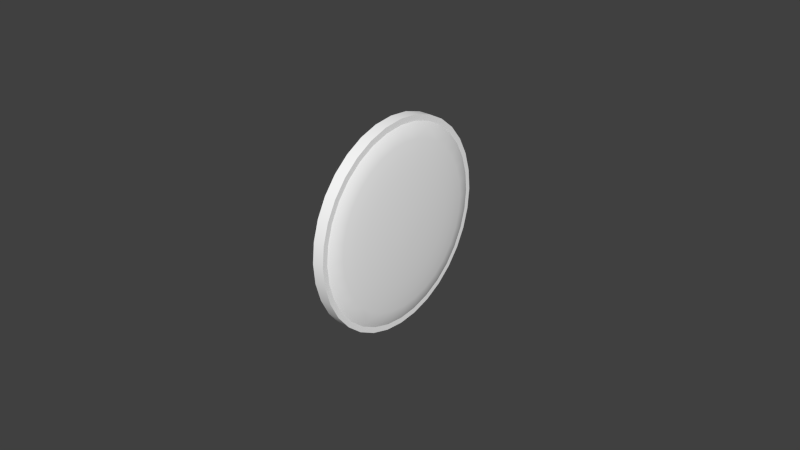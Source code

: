# Source: gmeter.blend  (saved by Blender 2.63.0; exported with 4.5.12 LTS)
import bpy
from mathutils import Matrix  # noqa: F401  (used for matrix-valued properties, if any)

bpy.ops.wm.read_factory_settings(use_empty=True)
scene = bpy.context.scene
scene.name = 'Scene'

# ---- collections
col_collection_1 = bpy.data.collections.new('Collection 1'); scene.collection.children.link(col_collection_1)
col_collection_2 = bpy.data.collections.new('Collection 2'); scene.collection.children.link(col_collection_2)

# ---- materials (node trees are filled in below, after node groups)
mat_defaultwhite = bpy.data.materials.new('DefaultWhite')
mat_defaultwhite.alpha_threshold = 0.0
mat_defaultwhite.use_transparent_shadow = False
mat_defaultwhite.diffuse_color = (1.0, 1.0, 1.0, 1.0)
mat_defaultwhite.specular_color = (0.5, 0.5, 0.5)
mat_defaultwhite.roughness = 0.5
mat_defaultwhite.line_color = (0.0, 0.0, 0.0, 1.0)
mat_transparent = bpy.data.materials.new('transparent')
mat_transparent.alpha_threshold = 0.0
mat_transparent.use_transparent_shadow = False
mat_transparent.diffuse_color = (1.0, 1.0, 1.0, 1.0)
mat_transparent.roughness = 0.5
mat_transparent.line_color = (0.0, 0.0, 0.0, 0.15)

# ---- node groups
ng_auto_smooth = bpy.data.node_groups.new('Auto Smooth', 'GeometryNodeTree')
_s = ng_auto_smooth.interface.new_socket(name='Geometry', in_out='OUTPUT', socket_type='NodeSocketGeometry')
_s = ng_auto_smooth.interface.new_socket(name='Geometry', in_out='INPUT', socket_type='NodeSocketGeometry')
_s = ng_auto_smooth.interface.new_socket(name='Angle', in_out='INPUT', socket_type='NodeSocketFloat')
_s.subtype = 'ANGLE'
_s.min_value = 0.0
_s.max_value = 3.142
ng_auto_smooth.is_modifier = True
_N = ng_auto_smooth.nodes; _L = ng_auto_smooth.links
n0 = _N.new('NodeGroupOutput'); n0.name = 'Group Output'; n0.location = (480, -100)
n1 = _N.new('NodeGroupInput'); n1.name = 'Group Input'; n1.location = (-420, -300)
n2 = _N.new('NodeGroupInput'); n2.name = 'Group Input.001'; n2.location = (-60, -100)
n3 = _N.new('GeometryNodeSetShadeSmooth'); n3.name = 'Set Shade Smooth'; n3.location = (120, -100)
n3.domain = 'EDGE'
n4 = _N.new('GeometryNodeSetShadeSmooth'); n4.name = 'Set Shade Smooth.001'; n4.location = (300, -100)
n5 = _N.new('GeometryNodeInputMeshEdgeAngle'); n5.name = 'Edge Angle'; n5.location = (-420, -220)
n6 = _N.new('GeometryNodeInputEdgeSmooth'); n6.name = 'Is Edge Smooth'; n6.location = (-60, -160)
n7 = _N.new('GeometryNodeInputShadeSmooth'); n7.name = 'Is Face Smooth'; n7.location = (-240, -340)
n8 = _N.new('FunctionNodeBooleanMath'); n8.name = 'Boolean Math'; n8.location = (-60, -220)
n9 = _N.new('FunctionNodeCompare'); n9.name = 'Compare'; n9.location = (-240, -180)
n9.operation = 'LESS_EQUAL'
_L.new(n5.outputs[0], n9.inputs[0])
_L.new(n4.outputs[0], n0.inputs[0])
_L.new(n1.outputs[1], n9.inputs[1])
_L.new(n9.outputs[0], n8.inputs[0])
_L.new(n7.outputs[0], n8.inputs[1])
_L.new(n2.outputs[0], n3.inputs[0])
_L.new(n6.outputs[0], n3.inputs[1])
_L.new(n3.outputs[0], n4.inputs[0])
_L.new(n8.outputs[0], n3.inputs[2])
n0.is_active_output = True

# ---- material node trees

# ---- world
world_world = bpy.data.worlds.new('World'); scene.world = world_world
world_world.color = (0.05088, 0.05088, 0.05088)
world_world.use_sun_shadow = False
world_world.sun_shadow_jitter_overblur = 0.0
world_world.cycles.sampling_method = 'MANUAL'
world_world.cycles.sample_map_resolution = 256

# ---- meshes
me_needle_mesh = bpy.data.meshes.new('needle.mesh')
me_needle_mesh.from_pydata([(0.000797, -0.00166, -0.006944), (0.000797, -0.001249, -0.00584), (0.000797, -0.000208, -0.005252), (0.000797, 0.000977, -0.005457), (0.000797, 0.00175, -0.006357), (0.000797, 0.00175, -0.007532), (0.000797, 0.000977, -0.008432), (0.000797, -0.000208, -0.008637), (0.000797, -0.001249, -0.008049), (0.000797, 9.8e-05, -0.006944), (0.000797, 0.001087, -0.006175), (0.000797, -0.000997, -0.006175), (0.000797, -0.000997, -0.000993), (0.000797, 0.001087, -0.000993), (0.000952, -0.001986, -0.00039), (0.000952, -0.00175, 0.000539), (0.000952, -0.001096, 0.001255), (0.000952, -0.000174, 0.001594), (0.000952, 0.000805, 0.001479), (0.000952, 0.001617, 0.000936), (0.000952, 0.002075, 8.8e-05), (0.000952, 0.002075, -0.000868), (0.000952, 0.001617, -0.001715), (0.000952, 0.000805, -0.002259), (0.000952, -0.000174, -0.002374), (0.000952, -0.001096, -0.002035), (0.000952, -0.00175, -0.001319), (0.000952, 7.5e-05, -0.00039), (0.000797, -0.001069, 0.02451), (0.000797, 7.4e-05, 0.02796), (0.000797, 0.001217, 0.02451), (0.000797, 0.001217, 0.009559), (0.000797, 0.001217, -0.000957), (0.000797, -0.001069, -0.000957), (0.000797, -0.001069, 0.009559), (0.0001184, -0.00166, -0.006944), (0.0001184, -0.001249, -0.00584), (0.0001184, -0.000208, -0.005252), (0.0001184, 0.000977, -0.005457), (0.0001184, 0.00175, -0.006357), (0.0001184, 0.00175, -0.007532), (0.0001184, 0.000977, -0.008432), (0.0001184, -0.000208, -0.008637), (0.0001184, -0.001249, -0.008049), (0.0001184, 0.001087, -0.006175), (0.0001184, -0.000997, -0.006175), (0.0001184, -0.000997, -0.000993), (0.0001184, 0.001087, -0.000993), (0.0002734, -0.001986, -0.00039), (0.0002734, -0.00175, 0.000539), (0.0002734, -0.001096, 0.001255), (0.0002734, -0.000174, 0.001594), (0.0002734, 0.000805, 0.001479), (0.0002734, 0.001617, 0.000936), (0.0002734, 0.002075, 8.8e-05), (0.0002734, 0.002075, -0.000868), (0.0002734, 0.001617, -0.001715), (0.0002734, 0.000805, -0.002259), (0.0002734, -0.000174, -0.002374), (0.0002734, -0.001096, -0.002035), (0.0002734, -0.00175, -0.001319), (0.0001184, -0.001069, 0.02451), (0.0001184, 7.4e-05, 0.02796), (0.0001184, 0.001217, 0.02451), (0.0001184, 0.001217, 0.009559), (0.0001184, 0.001217, -0.000957), (0.0001184, -0.001069, -0.000957), (0.0001184, -0.001069, 0.009559)], [], [(9, 8, 7), (13, 12, 11, 10), (27, 18, 17), (28, 30, 29), (1, 0, 8, 9), (1, 9, 3, 2), (3, 9, 5, 4), (5, 9, 7, 6), (15, 14, 26, 27), (15, 27, 17, 16), (18, 27, 20, 19), (20, 27, 22, 21), (22, 27, 24, 23), (24, 27, 26, 25), (32, 31, 34, 33), (31, 30, 28, 34), (17, 51, 50, 16), (31, 64, 63, 30), (33, 66, 65, 32), (20, 54, 53, 19), (8, 43, 42, 7), (0, 35, 43, 8), (2, 37, 36, 1), (5, 40, 39, 4), (25, 59, 58, 24), (24, 58, 57, 23), (3, 38, 37, 2), (21, 55, 54, 20), (32, 65, 64, 31), (34, 67, 66, 33), (14, 48, 60, 26), (10, 44, 47, 13), (29, 62, 61, 28), (7, 42, 41, 6), (26, 60, 59, 25), (4, 39, 38, 3), (11, 45, 44, 10), (30, 63, 62, 29), (18, 52, 51, 17), (6, 41, 40, 5), (22, 56, 55, 21), (23, 57, 56, 22), (15, 49, 48, 14), (19, 53, 52, 18), (28, 61, 67, 34), (13, 47, 46, 12), (1, 36, 35, 0), (16, 50, 49, 15), (12, 46, 45, 11)])
me_needle_mesh.polygons.foreach_set('use_smooth', [True] * 49)
_uv = me_needle_mesh.uv_layers.new(name='UVMap')
_uv.uv.foreach_set('vector', [0.4643, 0.5614, 0.4497, 0.5494, 0.461, 0.543, 0.4751, 0.6261, 0.4524, 0.6261, 0.4524, 0.5698, 0.4751, 0.5698, 0.4641, 0.6327, 0.472, 0.653, 0.4614, 0.6543, 0.5119, 0.7468, 0.5119, 0.7516, 0.5047, 0.7492, 0.4497, 0.5734, 0.4452, 0.5614, 0.4497, 0.5494, 0.4643, 0.5614, 0.4497, 0.5734, 0.4643, 0.5614, 0.4739, 0.5776, 0.461, 0.5798, 0.4739, 0.5776, 0.4643, 0.5614, 0.4823, 0.555, 0.4823, 0.5678, 0.4823, 0.555, 0.4643, 0.5614, 0.461, 0.543, 0.4739, 0.5452, 0.4442, 0.6428, 0.4416, 0.6327, 0.4442, 0.6226, 0.4641, 0.6327, 0.4442, 0.6428, 0.4641, 0.6327, 0.4614, 0.6543, 0.4513, 0.6506, 0.472, 0.653, 0.4641, 0.6327, 0.4858, 0.6379, 0.4809, 0.6471, 0.4858, 0.6379, 0.4641, 0.6327, 0.4809, 0.6183, 0.4858, 0.6275, 0.4809, 0.6183, 0.4641, 0.6327, 0.4614, 0.6111, 0.472, 0.6124, 0.4614, 0.6111, 0.4641, 0.6327, 0.4442, 0.6226, 0.4513, 0.6148, 0.5653, 0.7516, 0.5433, 0.7516, 0.5433, 0.7468, 0.5653, 0.7468, 0.5433, 0.7516, 0.5119, 0.7516, 0.5119, 0.7468, 0.5433, 0.7468, 0.4614, 0.6543, 0.4614, 0.6543, 0.4513, 0.6506, 0.4513, 0.6506, 0.5433, 0.7516, 0.5433, 0.7516, 0.5119, 0.7516, 0.5119, 0.7516, 0.5653, 0.7468, 0.5653, 0.7468, 0.5653, 0.7516, 0.5653, 0.7516, 0.4858, 0.6379, 0.4858, 0.6379, 0.4809, 0.6471, 0.4809, 0.6471, 0.4497, 0.5494, 0.4497, 0.5494, 0.461, 0.543, 0.461, 0.543, 0.4452, 0.5614, 0.4452, 0.5614, 0.4497, 0.5494, 0.4497, 0.5494, 0.461, 0.5798, 0.461, 0.5798, 0.4497, 0.5734, 0.4497, 0.5734, 0.4823, 0.555, 0.4823, 0.555, 0.4823, 0.5678, 0.4823, 0.5678, 0.4513, 0.6148, 0.4513, 0.6148, 0.4614, 0.6111, 0.4614, 0.6111, 0.4614, 0.6111, 0.4614, 0.6111, 0.472, 0.6124, 0.472, 0.6124, 0.4739, 0.5776, 0.4739, 0.5776, 0.461, 0.5798, 0.461, 0.5798, 0.4858, 0.6275, 0.4858, 0.6275, 0.4858, 0.6379, 0.4858, 0.6379, 0.5653, 0.7516, 0.5653, 0.7516, 0.5433, 0.7516, 0.5433, 0.7516, 0.5433, 0.7468, 0.5433, 0.7468, 0.5653, 0.7468, 0.5653, 0.7468, 0.4416, 0.6327, 0.4416, 0.6327, 0.4442, 0.6226, 0.4442, 0.6226, 0.4751, 0.5698, 0.4751, 0.5698, 0.4751, 0.6261, 0.4751, 0.6261, 0.5047, 0.7492, 0.5047, 0.7492, 0.5119, 0.7468, 0.5119, 0.7468, 0.461, 0.543, 0.461, 0.543, 0.4739, 0.5452, 0.4739, 0.5452, 0.4442, 0.6226, 0.4442, 0.6226, 0.4513, 0.6148, 0.4513, 0.6148, 0.4823, 0.5678, 0.4823, 0.5678, 0.4739, 0.5776, 0.4739, 0.5776, 0.4524, 0.5698, 0.4524, 0.5698, 0.4751, 0.5698, 0.4751, 0.5698, 0.5119, 0.7516, 0.5119, 0.7516, 0.5047, 0.7492, 0.5047, 0.7492, 0.472, 0.653, 0.472, 0.653, 0.4614, 0.6543, 0.4614, 0.6543, 0.4739, 0.5452, 0.4739, 0.5452, 0.4823, 0.555, 0.4823, 0.555, 0.4809, 0.6183, 0.4809, 0.6183, 0.4858, 0.6275, 0.4858, 0.6275, 0.472, 0.6124, 0.472, 0.6124, 0.4809, 0.6183, 0.4809, 0.6183, 0.4442, 0.6428, 0.4442, 0.6428, 0.4416, 0.6327, 0.4416, 0.6327, 0.4809, 0.6471, 0.4809, 0.6471, 0.472, 0.653, 0.472, 0.653, 0.5119, 0.7468, 0.5119, 0.7468, 0.5433, 0.7468, 0.5433, 0.7468, 0.4751, 0.6261, 0.4751, 0.6261, 0.4524, 0.6261, 0.4524, 0.6261, 0.4497, 0.5734, 0.4497, 0.5734, 0.4452, 0.5614, 0.4452, 0.5614, 0.4513, 0.6506, 0.4513, 0.6506, 0.4442, 0.6428, 0.4442, 0.6428, 0.4524, 0.6261, 0.4524, 0.6261, 0.4524, 0.5698, 0.4524, 0.5698])
me_needle_mesh.materials.append(mat_defaultwhite)
me_needle_mesh.use_remesh_preserve_volume = False
me_needle_mesh.use_remesh_preserve_attributes = False
me_needle_mesh.use_mirror_vertex_groups = False
me_needle_mesh.update()
me_fond_mesh = bpy.data.meshes.new('fond.mesh')
me_fond_mesh.from_pydata([(0.001837, 0.03327, -8.9e-05), (0.001837, 0.03263, 0.006516), (0.001837, 0.03074, 0.01278), (0.001837, 0.02767, 0.01856), (0.001837, 0.02353, 0.02362), (0.001837, 0.01849, 0.02777), (0.001837, 0.01273, 0.03086), (0.001837, 0.006569, 0.03276), (0.001837, 9e-06, 0.0334), (0.001837, -0.006574, 0.03276), (0.001837, -0.01273, 0.03086), (0.001837, -0.01849, 0.02777), (0.001837, -0.02353, 0.02362), (0.001837, -0.02767, 0.01856), (0.001837, -0.03074, 0.01278), (0.001837, -0.03263, 0.006516), (0.001837, -0.03327, 0.0), (0.001837, -0.03263, -0.006516), (0.001837, -0.03074, -0.01278), (0.001837, -0.02767, -0.01856), (0.001837, -0.02353, -0.02362), (0.001837, -0.01849, -0.02777), (0.001837, -0.01273, -0.03086), (0.001837, -0.006491, -0.03276), (0.001837, 0.006491, -0.03276), (0.001837, 0.01273, -0.03086), (0.001837, 0.01849, -0.02777), (0.001837, 0.02353, -0.02362), (0.001837, 0.02767, -0.01856), (0.001837, 0.03074, -0.01278), (0.001837, 0.03263, -0.006516), (0.001837, 0.03044, -8.6e-05), (0.001837, 0.02985, 0.005911), (0.001837, 0.02985, -0.006083), (0.001837, 0.02812, 0.01168), (0.001837, 0.02532, 0.01699), (0.001837, 0.02154, 0.02165), (0.001837, 0.01693, 0.02547), (0.001837, 0.01167, 0.02831), (0.001837, 0.00597, 0.03006), (0.001837, 4e-05, 0.03065), (0.001837, -0.005891, 0.03006), (0.001837, -0.01159, 0.02831), (0.001837, -0.01685, 0.02547), (0.001837, -0.02151, 0.02165), (0.001837, -0.02524, 0.01699), (0.001837, -0.02805, 0.01168), (0.001837, -0.02978, 0.005911), (0.001837, -0.03036, -8.6e-05), (0.001837, -0.02978, -0.006101), (0.001837, -0.02805, -0.01185), (0.001837, -0.02524, -0.01716), (0.001837, -0.02146, -0.02182), (0.001837, -0.01685, -0.02565), (0.001837, -0.01159, -0.02849), (0.001837, -0.005891, -0.03023), (0.001837, 4e-05, -0.03083), (0.001837, 0.00597, -0.03023), (0.001837, 0.01167, -0.02849), (0.001837, 0.01693, -0.02565), (0.001837, 0.02154, -0.02174), (0.001837, 0.02532, -0.01711), (0.001837, 0.02812, -0.01183), (-0.001864, 0.03263, 0.006516), (-0.001864, 0.03074, 0.01278), (-0.001864, 0.02767, 0.01856), (-0.001864, 0.02353, 0.02362), (-0.001864, 0.01849, 0.02777), (-0.001864, 0.01273, 0.03086), (-0.001864, 0.006569, 0.03276), (-0.001864, 9e-06, 0.0334), (-0.001864, -0.006574, 0.03276), (-0.001864, -0.01273, 0.03086), (-0.001864, -0.01849, 0.02777), (-0.001864, -0.02353, 0.02362), (-0.001864, -0.02767, 0.01856), (-0.001864, -0.03074, 0.01278), (-0.001864, -0.03263, 0.006516), (-0.001864, -0.03327, 0.0), (-0.001864, -0.03263, -0.006516), (-0.001864, -0.03074, -0.01278), (-0.001864, -0.02767, -0.01856), (-0.001864, -0.02353, -0.02362), (-0.001864, -0.01849, -0.02777), (-0.001864, -0.01273, -0.03086), (-0.001864, -0.006491, -0.03276), (-0.001864, 0.0, -0.0334), (-0.001864, 0.006491, -0.03276), (-0.001864, 0.01273, -0.03086), (-0.001864, 0.01849, -0.02777), (-0.001864, 0.02353, -0.02362), (-0.001864, 0.02767, -0.01856), (-0.001864, 0.03074, -0.01278), (-0.001864, 0.03263, -0.006516), (-0.001864, 0.03327, -8.9e-05), (0.001842, 0.0, -0.0334), (-0.001924, 0.03044, -8.6e-05), (-0.001924, 0.02985, 0.005911), (-0.001924, 0.02812, 0.01168), (-0.001924, 0.02532, 0.01699), (-0.001924, 0.02154, 0.02165), (-0.001924, 0.01693, 0.02547), (-0.001924, 0.01167, 0.02831), (-0.001924, 0.00597, 0.03006), (-0.001924, 4e-05, 0.03065), (-0.001924, -0.005891, 0.03006), (-0.001924, -0.01159, 0.02831), (-0.001924, -0.01685, 0.02547), (-0.001924, -0.02151, 0.02165), (-0.001924, -0.02524, 0.01699), (-0.001924, -0.02805, 0.01168), (-0.001924, -0.02978, 0.005911), (-0.001924, -0.03036, -8.6e-05), (-0.001924, -0.02978, -0.006101), (-0.001924, -0.02805, -0.01185), (-0.001924, -0.02524, -0.01716), (-0.001924, -0.02146, -0.02182), (-0.001924, -0.01685, -0.02565), (-0.001924, -0.01159, -0.02849), (-0.001924, -0.005891, -0.03023), (-0.001924, 4e-05, -0.03083), (-0.001924, 0.00597, -0.03023), (-0.001924, 0.01167, -0.02849), (-0.001924, 0.01693, -0.02565), (-0.001924, 0.02154, -0.02174), (-0.001924, 0.02532, -0.01711), (-0.001924, 0.02812, -0.01183), (-0.001924, 0.02985, -0.006083)], [], [(31, 0, 1, 32), (32, 1, 2, 34), (34, 2, 3, 35), (35, 3, 4, 36), (36, 4, 5, 37), (37, 5, 6, 38), (38, 6, 7, 39), (39, 7, 8, 40), (40, 8, 9, 41), (41, 9, 10, 42), (42, 10, 11, 43), (43, 11, 12, 44), (44, 12, 13, 45), (45, 13, 14, 46), (46, 14, 15, 47), (47, 15, 16, 48), (48, 16, 17, 49), (49, 17, 18, 50), (50, 18, 19, 51), (51, 19, 20, 52), (52, 20, 21, 53), (53, 21, 22, 54), (54, 22, 23, 55), (57, 24, 25, 58), (58, 25, 26, 59), (59, 26, 27, 60), (60, 27, 28, 61), (61, 28, 29, 62), (62, 29, 30, 33), (0, 31, 33, 30), (31, 32, 97, 96), (32, 34, 98, 97), (34, 35, 99, 98), (35, 36, 100, 99), (36, 37, 101, 100), (37, 38, 102, 101), (38, 39, 103, 102), (39, 40, 104, 103), (40, 41, 105, 104), (41, 42, 106, 105), (42, 43, 107, 106), (43, 44, 108, 107), (44, 45, 109, 108), (45, 46, 110, 109), (46, 47, 111, 110), (47, 48, 112, 111), (48, 49, 113, 112), (49, 50, 114, 113), (50, 51, 115, 114), (51, 52, 116, 115), (52, 53, 117, 116), (53, 54, 118, 117), (54, 55, 119, 118), (55, 56, 120, 119), (56, 57, 121, 120), (57, 58, 122, 121), (58, 59, 123, 122), (59, 60, 124, 123), (60, 61, 125, 124), (61, 62, 126, 125), (62, 33, 127, 126), (33, 31, 96, 127), (55, 23, 95, 56), (56, 95, 24, 57), (1, 63, 64, 2), (2, 64, 65, 3), (3, 65, 66, 4), (4, 66, 67, 5), (5, 67, 68, 6), (6, 68, 69, 7), (7, 69, 70, 8), (8, 70, 71, 9), (9, 71, 72, 10), (10, 72, 73, 11), (11, 73, 74, 12), (12, 74, 75, 13), (13, 75, 76, 14), (14, 76, 77, 15), (15, 77, 78, 16), (16, 78, 79, 17), (17, 79, 80, 18), (18, 80, 81, 19), (19, 81, 82, 20), (20, 82, 83, 21), (21, 83, 84, 22), (22, 84, 85, 23), (23, 85, 86, 95), (95, 86, 87, 24), (24, 87, 88, 25), (25, 88, 89, 26), (26, 89, 90, 27), (27, 90, 91, 28), (28, 91, 92, 29), (29, 92, 93, 30), (30, 93, 94, 0), (0, 94, 63, 1)])
me_fond_mesh.polygons.foreach_set('use_smooth', [True] * 96)
_uv = me_fond_mesh.uv_layers.new(name='UVMap')
_uv.uv.foreach_set('vector', [0.4354, 0.7513, 0.4531, 0.7512, 0.4491, 0.7923, 0.4318, 0.7886, 0.4318, 0.7886, 0.4491, 0.7923, 0.4373, 0.8313, 0.421, 0.8244, 0.421, 0.8244, 0.4373, 0.8313, 0.4182, 0.8672, 0.4035, 0.8575, 0.4035, 0.8575, 0.4182, 0.8672, 0.3924, 0.8987, 0.38, 0.8865, 0.38, 0.8865, 0.3924, 0.8987, 0.361, 0.9246, 0.3514, 0.9103, 0.3514, 0.9103, 0.361, 0.9246, 0.3252, 0.9438, 0.3187, 0.928, 0.3187, 0.928, 0.3252, 0.9438, 0.2869, 0.9556, 0.2832, 0.9388, 0.2832, 0.9388, 0.2869, 0.9556, 0.2461, 0.9596, 0.2463, 0.9425, 0.2463, 0.9425, 0.2461, 0.9596, 0.2051, 0.9556, 0.2094, 0.9388, 0.2094, 0.9388, 0.2051, 0.9556, 0.1668, 0.9438, 0.1739, 0.928, 0.1739, 0.928, 0.1668, 0.9438, 0.131, 0.9246, 0.1412, 0.9103, 0.1412, 0.9103, 0.131, 0.9246, 0.09963, 0.8987, 0.1122, 0.8865, 0.1122, 0.8865, 0.09963, 0.8987, 0.07388, 0.8672, 0.089, 0.8575, 0.089, 0.8575, 0.07388, 0.8672, 0.05475, 0.8313, 0.07152, 0.8244, 0.07152, 0.8244, 0.05475, 0.8313, 0.04297, 0.7923, 0.06075, 0.7886, 0.06075, 0.7886, 0.04297, 0.7923, 0.039, 0.7518, 0.05712, 0.7513, 0.05712, 0.7513, 0.039, 0.7518, 0.04297, 0.7112, 0.06075, 0.7138, 0.06075, 0.7138, 0.04297, 0.7112, 0.05475, 0.6723, 0.07152, 0.6781, 0.07152, 0.6781, 0.05475, 0.6723, 0.07388, 0.6363, 0.089, 0.645, 0.089, 0.645, 0.07388, 0.6363, 0.09963, 0.6048, 0.1125, 0.616, 0.1125, 0.616, 0.09963, 0.6048, 0.131, 0.579, 0.1412, 0.5922, 0.1412, 0.5922, 0.131, 0.579, 0.1668, 0.5598, 0.1739, 0.5745, 0.1739, 0.5745, 0.1668, 0.5598, 0.2056, 0.548, 0.2094, 0.5637, 0.2832, 0.5637, 0.2864, 0.548, 0.3252, 0.5598, 0.3187, 0.5745, 0.3187, 0.5745, 0.3252, 0.5598, 0.361, 0.579, 0.3514, 0.5922, 0.3514, 0.5922, 0.361, 0.579, 0.3924, 0.6048, 0.38, 0.6165, 0.38, 0.6165, 0.3924, 0.6048, 0.4182, 0.6363, 0.4035, 0.6453, 0.4035, 0.6453, 0.4182, 0.6363, 0.4373, 0.6723, 0.421, 0.6782, 0.421, 0.6782, 0.4373, 0.6723, 0.4491, 0.7112, 0.4318, 0.7139, 0.4531, 0.7512, 0.4354, 0.7513, 0.4318, 0.7139, 0.4491, 0.7112, 0.4354, 0.7513, 0.4318, 0.7886, 0.4318, 0.7886, 0.4354, 0.7513, 0.4318, 0.7886, 0.421, 0.8244, 0.421, 0.8244, 0.4318, 0.7886, 0.421, 0.8244, 0.4035, 0.8575, 0.4035, 0.8575, 0.421, 0.8244, 0.4035, 0.8575, 0.38, 0.8865, 0.38, 0.8865, 0.4035, 0.8575, 0.38, 0.8865, 0.3514, 0.9103, 0.3514, 0.9103, 0.38, 0.8865, 0.3514, 0.9103, 0.3187, 0.928, 0.3187, 0.928, 0.3514, 0.9103, 0.3187, 0.928, 0.2832, 0.9388, 0.2832, 0.9388, 0.3187, 0.928, 0.2832, 0.9388, 0.2463, 0.9425, 0.2463, 0.9425, 0.2832, 0.9388, 0.2463, 0.9425, 0.2094, 0.9388, 0.2094, 0.9388, 0.2463, 0.9425, 0.2094, 0.9388, 0.1739, 0.928, 0.1739, 0.928, 0.2094, 0.9388, 0.1739, 0.928, 0.1412, 0.9103, 0.1412, 0.9103, 0.1739, 0.928, 0.1412, 0.9103, 0.1122, 0.8865, 0.1122, 0.8865, 0.1412, 0.9103, 0.1122, 0.8865, 0.089, 0.8575, 0.089, 0.8575, 0.1122, 0.8865, 0.089, 0.8575, 0.07152, 0.8244, 0.07152, 0.8244, 0.089, 0.8575, 0.07152, 0.8244, 0.06075, 0.7886, 0.06075, 0.7886, 0.07152, 0.8244, 0.06075, 0.7886, 0.05712, 0.7513, 0.05712, 0.7513, 0.06075, 0.7886, 0.05712, 0.7513, 0.06075, 0.7138, 0.06075, 0.7138, 0.05712, 0.7513, 0.06075, 0.7138, 0.07152, 0.6781, 0.07152, 0.6781, 0.06075, 0.7138, 0.07152, 0.6781, 0.089, 0.645, 0.089, 0.645, 0.07152, 0.6781, 0.089, 0.645, 0.1125, 0.616, 0.1125, 0.616, 0.089, 0.645, 0.1125, 0.616, 0.1412, 0.5922, 0.1412, 0.5922, 0.1125, 0.616, 0.1412, 0.5922, 0.1739, 0.5745, 0.1739, 0.5745, 0.1412, 0.5922, 0.1739, 0.5745, 0.2094, 0.5637, 0.2094, 0.5637, 0.1739, 0.5745, 0.2094, 0.5637, 0.2463, 0.56, 0.2463, 0.56, 0.2094, 0.5637, 0.2463, 0.56, 0.2832, 0.5637, 0.2832, 0.5637, 0.2463, 0.56, 0.2832, 0.5637, 0.3187, 0.5745, 0.3187, 0.5745, 0.2832, 0.5637, 0.3187, 0.5745, 0.3514, 0.5922, 0.3514, 0.5922, 0.3187, 0.5745, 0.3514, 0.5922, 0.38, 0.6165, 0.38, 0.6165, 0.3514, 0.5922, 0.38, 0.6165, 0.4035, 0.6453, 0.4035, 0.6453, 0.38, 0.6165, 0.4035, 0.6453, 0.421, 0.6782, 0.421, 0.6782, 0.4035, 0.6453, 0.421, 0.6782, 0.4318, 0.7139, 0.4318, 0.7139, 0.421, 0.6782, 0.4318, 0.7139, 0.4354, 0.7513, 0.4354, 0.7513, 0.4318, 0.7139, 0.2094, 0.5637, 0.2056, 0.548, 0.2463, 0.544, 0.2463, 0.56, 0.2463, 0.56, 0.2463, 0.544, 0.2864, 0.548, 0.2832, 0.5637, 0.4491, 0.7923, 0.4491, 0.7923, 0.4373, 0.8313, 0.4373, 0.8313, 0.4373, 0.8313, 0.4373, 0.8313, 0.4182, 0.8672, 0.4182, 0.8672, 0.4182, 0.8672, 0.4182, 0.8672, 0.3924, 0.8987, 0.3924, 0.8987, 0.3924, 0.8987, 0.3924, 0.8987, 0.361, 0.9246, 0.361, 0.9246, 0.361, 0.9246, 0.361, 0.9246, 0.3252, 0.9438, 0.3252, 0.9438, 0.3252, 0.9438, 0.3252, 0.9438, 0.2869, 0.9556, 0.2869, 0.9556, 0.2869, 0.9556, 0.2869, 0.9556, 0.2461, 0.9596, 0.2461, 0.9596, 0.2461, 0.9596, 0.2461, 0.9596, 0.2051, 0.9556, 0.2051, 0.9556, 0.2051, 0.9556, 0.2051, 0.9556, 0.1668, 0.9438, 0.1668, 0.9438, 0.1668, 0.9438, 0.1668, 0.9438, 0.131, 0.9246, 0.131, 0.9246, 0.131, 0.9246, 0.131, 0.9246, 0.09963, 0.8987, 0.09963, 0.8987, 0.09963, 0.8987, 0.09963, 0.8987, 0.07388, 0.8672, 0.07388, 0.8672, 0.07388, 0.8672, 0.07388, 0.8672, 0.05475, 0.8313, 0.05475, 0.8313, 0.05475, 0.8313, 0.05475, 0.8313, 0.04297, 0.7923, 0.04297, 0.7923, 0.04297, 0.7923, 0.04297, 0.7923, 0.039, 0.7518, 0.039, 0.7518, 0.039, 0.7518, 0.039, 0.7518, 0.04297, 0.7112, 0.04297, 0.7112, 0.04297, 0.7112, 0.04297, 0.7112, 0.05475, 0.6723, 0.05475, 0.6723, 0.05475, 0.6723, 0.05475, 0.6723, 0.07388, 0.6363, 0.07388, 0.6363, 0.07388, 0.6363, 0.07388, 0.6363, 0.09963, 0.6048, 0.09963, 0.6048, 0.09963, 0.6048, 0.09963, 0.6048, 0.131, 0.579, 0.131, 0.579, 0.131, 0.579, 0.131, 0.579, 0.1668, 0.5598, 0.1668, 0.5598, 0.1668, 0.5598, 0.1668, 0.5598, 0.2056, 0.548, 0.2056, 0.548, 0.2056, 0.548, 0.2056, 0.548, 0.246, 0.544, 0.246, 0.544, 0.246, 0.544, 0.246, 0.544, 0.2864, 0.548, 0.2864, 0.548, 0.2864, 0.548, 0.2864, 0.548, 0.3252, 0.5598, 0.3252, 0.5598, 0.3252, 0.5598, 0.3252, 0.5598, 0.361, 0.579, 0.361, 0.579, 0.361, 0.579, 0.361, 0.579, 0.3924, 0.6048, 0.3924, 0.6048, 0.3924, 0.6048, 0.3924, 0.6048, 0.4182, 0.6363, 0.4182, 0.6363, 0.4182, 0.6363, 0.4182, 0.6363, 0.4373, 0.6723, 0.4373, 0.6723, 0.4373, 0.6723, 0.4373, 0.6723, 0.4491, 0.7112, 0.4491, 0.7112, 0.4491, 0.7112, 0.4491, 0.7112, 0.4531, 0.7512, 0.4531, 0.7512, 0.4531, 0.7512, 0.4531, 0.7512, 0.4491, 0.7923, 0.4491, 0.7923])
me_fond_mesh.materials.append(mat_defaultwhite)
me_fond_mesh.use_remesh_preserve_volume = False
me_fond_mesh.use_remesh_preserve_attributes = False
me_fond_mesh.use_mirror_vertex_groups = False
me_fond_mesh.update()
me_face_mesh = bpy.data.meshes.new('face.mesh')
me_face_mesh.from_pydata([(-0.001771, 0.03154, -0.000365), (-0.001771, 0.02914, 0.01168), (-0.001771, 0.02232, 0.02188), (-0.001771, 0.01211, 0.0287), (-0.001771, 7.4e-05, 0.0311), (-0.001771, -0.01197, 0.0287), (-0.001771, -0.02217, 0.02188), (-0.001771, -0.02899, 0.01168), (-0.001771, -0.03139, -0.000365), (-0.001771, -0.02899, -0.0124), (-0.001771, -0.02217, -0.02261), (-0.001771, -0.01197, -0.02943), (-0.001771, 7.4e-05, -0.03183), (-0.001771, 0.01211, -0.02943), (-0.001771, 0.02232, -0.02261), (-0.001771, 0.02914, -0.0124), (-0.001771, 7.4e-05, -0.000365)], [], [(0, 1, 16), (1, 2, 16), (2, 3, 16), (3, 4, 16), (4, 5, 16), (5, 6, 16), (6, 7, 16), (7, 8, 16), (8, 9, 16), (9, 10, 16), (10, 11, 16), (11, 12, 16), (12, 13, 16), (13, 14, 16), (14, 15, 16), (15, 0, 16)])
_uv = me_face_mesh.uv_layers.new(name='UVMap')
_uv.uv.foreach_set('vector', [1.004, 0.75, 0.9843, 0.847, 0.75, 0.75, 0.9843, 0.847, 0.9293, 0.9293, 0.75, 0.75, 0.9293, 0.9293, 0.847, 0.9843, 0.75, 0.75, 0.847, 0.9843, 0.75, 1.004, 0.75, 0.75, 0.75, 1.004, 0.653, 0.9843, 0.75, 0.75, 0.653, 0.9843, 0.5707, 0.9293, 0.75, 0.75, 0.5707, 0.9293, 0.5157, 0.847, 0.75, 0.75, 0.5157, 0.847, 0.4964, 0.75, 0.75, 0.75, 0.4964, 0.75, 0.5157, 0.653, 0.75, 0.75, 0.5157, 0.653, 0.5707, 0.5707, 0.75, 0.75, 0.5707, 0.5707, 0.653, 0.5157, 0.75, 0.75, 0.653, 0.5157, 0.75, 0.4964, 0.75, 0.75, 0.75, 0.4964, 0.847, 0.5157, 0.75, 0.75, 0.847, 0.5157, 0.9293, 0.5707, 0.75, 0.75, 0.9293, 0.5707, 0.9843, 0.653, 0.75, 0.75, 0.9843, 0.653, 1.004, 0.75, 0.75, 0.75])
me_face_mesh.materials.append(mat_defaultwhite)
me_face_mesh.use_remesh_preserve_volume = False
me_face_mesh.use_remesh_preserve_attributes = False
me_face_mesh.use_mirror_vertex_groups = False
me_face_mesh.update()
me_vitre_mesh = bpy.data.meshes.new('vitre.mesh')
me_vitre_mesh.from_pydata([(0.00032, 1.7e-05, -2.9e-05), (0.00103, 0.01836, 0.02743), (0.00103, 0.01266, 0.03048), (0.00103, 0.00646, 0.03236), (0.00103, 1.7e-05, 0.033), (0.00103, -0.006425, 0.03236), (0.00103, -0.01262, 0.03048), (0.00103, -0.01833, 0.02743), (0.00103, -0.02334, 0.02332), (0.00103, -0.02744, 0.01832), (0.00103, -0.03049, 0.01261), (0.00103, -0.03238, 0.006412), (0.00103, -0.03301, -3.1e-05), (0.00103, -0.03238, -0.006474), (0.00103, -0.03049, -0.01267), (0.00103, -0.02744, -0.01838), (0.00103, -0.02334, -0.02338), (0.00103, -0.01833, -0.02749), (0.00103, -0.01262, -0.03054), (0.00103, -0.006425, -0.03242), (0.00103, 1.7e-05, -0.03306), (0.00103, 0.00646, -0.03242), (0.00103, 0.01266, -0.03054), (0.00103, 0.01836, -0.02749), (0.00103, 0.02337, -0.02338), (0.00103, 0.02748, -0.01838), (0.00103, 0.03053, -0.01267), (0.00103, 0.03241, -0.006474), (0.00103, 0.03304, -3.1e-05), (0.00103, 0.03241, 0.006412), (0.00103, 0.03053, 0.01261), (0.00103, 0.02748, 0.01832), (0.00103, 0.02337, 0.02332), (0.002659, 0.01672, 0.02497), (0.002659, 0.02128, 0.02123), (0.002659, 0.01152, 0.02774), (0.002659, 0.005883, 0.02946), (0.002659, 1.7e-05, 0.03003), (0.002659, -0.005849, 0.02946), (0.002659, -0.01149, 0.02774), (0.002659, -0.01669, 0.02497), (0.002659, -0.02124, 0.02123), (0.002659, -0.02498, 0.01667), (0.002659, -0.02776, 0.01148), (0.002659, -0.02947, 0.005835), (0.002659, -0.03005, -3.1e-05), (0.002659, -0.02947, -0.005895), (0.002659, -0.02776, -0.01153), (0.002659, -0.02498, -0.01673), (0.002659, -0.02124, -0.02129), (0.002659, -0.01669, -0.02503), (0.002659, -0.01149, -0.0278), (0.002659, -0.005849, -0.02952), (0.002659, 1.7e-05, -0.03009), (0.002659, 0.005884, -0.02952), (0.002659, 0.01152, -0.0278), (0.002659, 0.01672, -0.02503), (0.002659, 0.02128, -0.02129), (0.002659, 0.02502, -0.01673), (0.002659, 0.02779, -0.01153), (0.002659, 0.0295, -0.005895), (0.002659, 0.03008, -3.1e-05), (0.002659, 0.0295, 0.005835), (0.002659, 0.02779, 0.01148), (0.002659, 0.02502, 0.01667), (0.00325, 0.01886, 0.01881), (0.00325, 0.01482, 0.02213), (0.00325, 0.01022, 0.02459), (0.00325, 0.005216, 0.02611), (0.00325, 1.7e-05, 0.02662), (0.00325, -0.005183, 0.02611), (0.00325, -0.01018, 0.02459), (0.00325, -0.01479, 0.02213), (0.00325, -0.01883, 0.01881), (0.00325, -0.02214, 0.01477), (0.00325, -0.02461, 0.01017), (0.00325, -0.02612, 0.005168), (0.00325, -0.02664, -3.1e-05), (0.00325, -0.02612, -0.00523), (0.00325, -0.02461, -0.01023), (0.00325, -0.02214, -0.01484), (0.00325, -0.01883, -0.01887), (0.00325, -0.01479, -0.02219), (0.00325, -0.01018, -0.02465), (0.00325, -0.005181, -0.02617), (0.00325, 1.7e-05, -0.02668), (0.00325, 0.005216, -0.02617), (0.00325, 0.01022, -0.02465), (0.00325, 0.01482, -0.02219), (0.00325, 0.01886, -0.01887), (0.00325, 0.02218, -0.01484), (0.00325, 0.02464, -0.01023), (0.00325, 0.02616, -0.00523), (0.00325, 0.02667, -3.1e-05), (0.00325, 0.02616, 0.005168), (0.00325, 0.02464, 0.01017), (0.00325, 0.02218, 0.01477), (0.003752, 0.01585, 0.0158), (0.003752, 0.01245, 0.01858), (0.003752, 0.008583, 0.02065), (0.003752, 0.004386, 0.02192), (0.003752, 1.7e-05, 0.02236), (0.003752, -0.004349, 0.02192), (0.003752, -0.00855, 0.02065), (0.003752, -0.01242, 0.01858), (0.003752, -0.01581, 0.0158), (0.003752, -0.0186, 0.01241), (0.003752, -0.02066, 0.008537), (0.003752, -0.02194, 0.004338), (0.003752, -0.02237, -3.1e-05), (0.003752, -0.02194, -0.004397), (0.003752, -0.02066, -0.008597), (0.003752, -0.0186, -0.01247), (0.003752, -0.01581, -0.01586), (0.003752, -0.01242, -0.01864), (0.003752, -0.00855, -0.02071), (0.003752, -0.004349, -0.02198), (0.003752, 1.7e-05, -0.02241), (0.003752, 0.004386, -0.02198), (0.003752, 0.008583, -0.02071), (0.003752, 0.01245, -0.01864), (0.003752, 0.01585, -0.01586), (0.003752, 0.01863, -0.01247), (0.003752, 0.0207, -0.008597), (0.003752, 0.02197, -0.004397), (0.003752, 0.0224, -3.1e-05), (0.003752, 0.02197, 0.004338), (0.003752, 0.0207, 0.008537), (0.003752, 0.01863, 0.01241), (0.004111, 0.009979, 0.01488), (0.004111, 0.0127, 0.01265), (0.004111, 0.006878, 0.01654), (0.004111, 0.003516, 0.01756), (0.004111, 1.7e-05, 0.0179), (0.004111, -0.003479, 0.01756), (0.004111, -0.006845, 0.01654), (0.004111, -0.009942, 0.01488), (0.004111, -0.01266, 0.01265), (0.004111, -0.01489, 0.009931), (0.004111, -0.01655, 0.006832), (0.004111, -0.01757, 0.003468), (0.004111, -0.01791, -3.1e-05), (0.004111, -0.01757, -0.003529), (0.004111, -0.01655, -0.006892), (0.004111, -0.01489, -0.009991), (0.004111, -0.01266, -0.01271), (0.004111, -0.009942, -0.01494), (0.004111, -0.006843, -0.01659), (0.004111, -0.003479, -0.01761), (0.004111, 1.7e-05, -0.01796), (0.004111, 0.003516, -0.01761), (0.004111, 0.006878, -0.01659), (0.004111, 0.009979, -0.01494), (0.004111, 0.0127, -0.01271), (0.004111, 0.01493, -0.009991), (0.004111, 0.01658, -0.006892), (0.004111, 0.0176, -0.003529), (0.004111, 0.01795, -3.1e-05), (0.004111, 0.0176, 0.003468), (0.004111, 0.01658, 0.006832), (0.004111, 0.01493, 0.009931), (0.00439, 0.007234, 0.01077), (0.00439, 0.0092, 0.009151), (0.00439, 0.004986, 0.01197), (0.00439, 0.00255, 0.01271), (0.00439, 1.7e-05, 0.01296), (0.00439, -0.002515, 0.01271), (0.00439, -0.004953, 0.01197), (0.00439, -0.007199, 0.01077), (0.00439, -0.009165, 0.009151), (0.00439, -0.01078, 0.007184), (0.00439, -0.01198, 0.004939), (0.00439, -0.01272, 0.002504), (0.00439, -0.01297, -3.1e-05), (0.00439, -0.01272, -0.002565), (0.00439, -0.01198, -0.004999), (0.00439, -0.01078, -0.007245), (0.00439, -0.009165, -0.009213), (0.00439, -0.007199, -0.01083), (0.00439, -0.004953, -0.01203), (0.00439, -0.002515, -0.01276), (0.00439, 1.7e-05, -0.01302), (0.00439, 0.00255, -0.01276), (0.00439, 0.004986, -0.01203), (0.00439, 0.007234, -0.01083), (0.00439, 0.0092, -0.009213), (0.00439, 0.01082, -0.007245), (0.00439, 0.01201, -0.004999), (0.00439, 0.01275, -0.002565), (0.00439, 0.013, -3.1e-05), (0.00439, 0.01275, 0.002504), (0.00439, 0.01201, 0.004939), (0.00439, 0.01082, 0.007184), (0.004553, 0.004793, 0.007117), (0.004553, 0.006094, 0.006047), (0.004553, 0.003306, 0.00791), (0.004553, 0.001694, 0.008398), (0.004553, 1.7e-05, 0.008565), (0.004553, -0.001658, 0.008398), (0.004553, -0.004758, 0.007117), (0.004553, -0.007129, 0.004745), (0.004553, -0.008411, 0.001648), (0.004553, -0.008576, -3.1e-05), (0.004553, -0.008411, -0.001706), (0.004553, -0.007923, -0.003319), (0.004553, -0.007129, -0.004804), (0.004553, -0.006059, -0.006105), (0.004553, -0.004758, -0.007175), (0.004553, -0.003273, -0.007971), (0.004553, -0.001658, -0.00846), (0.004553, 1.7e-05, -0.008624), (0.004553, 0.003306, -0.007971), (0.004553, 0.006094, -0.006105), (0.004553, 0.007956, -0.003319), (0.004553, 0.008611, -3.1e-05), (0.004553, 0.008448, 0.001648), (0.004553, 0.007956, 0.003258), (0.004553, 0.007163, 0.004745), (0.004641, 0.002615, 0.003857), (0.004641, 0.00093, 0.004553), (0.004641, -0.000896, 0.004553), (0.004641, -0.002578, 0.003857), (0.004641, -0.004567, 0.000882), (0.004641, -0.004567, -0.000942), (0.004641, -0.00387, -0.002629), (0.004641, -0.002578, -0.003917), (0.004641, -0.000896, -0.004615), (0.004641, 0.00093, -0.004615), (0.004641, 0.003323, -0.003335), (0.004641, 0.004604, -0.000942), (0.004641, 0.004604, 0.000882), (0.004641, 0.003905, 0.002567), (0.004668, 0.000954, 0.002235), (0.004668, -0.000921, 0.002235), (0.004668, -0.002247, -0.000969), (0.004668, -0.001343, -0.002068), (0.004668, 1.7e-05, -0.00248), (0.004668, 0.001752, -0.001762), (0.004668, 0.002469, -3.1e-05), (0.004668, 0.002054, 0.001332), (0.004674, 1.7e-05, -3.1e-05)], [], [(33, 34, 32, 1), (2, 35, 33, 1), (36, 35, 2, 3), (4, 37, 36, 3), (38, 37, 4, 5), (6, 39, 38, 5), (40, 39, 6, 7), (41, 40, 7, 8), (42, 41, 8, 9), (10, 43, 42, 9), (44, 43, 10, 11), (45, 44, 11, 12), (46, 45, 12, 13), (47, 46, 13, 14), (48, 47, 14, 15), (49, 48, 15, 16), (17, 50, 49, 16), (51, 50, 17, 18), (52, 51, 18, 19), (53, 52, 19, 20), (54, 53, 20, 21), (55, 54, 21, 22), (56, 55, 22, 23), (57, 56, 23, 24), (58, 57, 24, 25), (59, 58, 25, 26), (27, 60, 59, 26), (61, 60, 27, 28), (62, 61, 28, 29), (63, 62, 29, 30), (64, 63, 30, 31), (34, 64, 31, 32), (66, 65, 34, 33), (35, 67, 66, 33), (68, 67, 35, 36), (37, 69, 68, 36), (70, 69, 37, 38), (39, 71, 70, 38), (72, 71, 39, 40), (73, 72, 40, 41), (74, 73, 41, 42), (43, 75, 74, 42), (76, 75, 43, 44), (77, 76, 44, 45), (78, 77, 45, 46), (79, 78, 46, 47), (80, 79, 47, 48), (81, 80, 48, 49), (50, 82, 81, 49), (83, 82, 50, 51), (84, 83, 51, 52), (85, 84, 52, 53), (86, 85, 53, 54), (87, 86, 54, 55), (88, 87, 55, 56), (89, 88, 56, 57), (90, 89, 57, 58), (91, 90, 58, 59), (60, 92, 91, 59), (93, 92, 60, 61), (94, 93, 61, 62), (95, 94, 62, 63), (96, 95, 63, 64), (65, 96, 64, 34), (98, 97, 65, 66), (67, 99, 98, 66), (100, 99, 67, 68), (69, 101, 100, 68), (102, 101, 69, 70), (71, 103, 102, 70), (104, 103, 71, 72), (105, 104, 72, 73), (106, 105, 73, 74), (75, 107, 106, 74), (108, 107, 75, 76), (109, 108, 76, 77), (110, 109, 77, 78), (111, 110, 78, 79), (112, 111, 79, 80), (113, 112, 80, 81), (82, 114, 113, 81), (115, 114, 82, 83), (116, 115, 83, 84), (117, 116, 84, 85), (118, 117, 85, 86), (119, 118, 86, 87), (120, 119, 87, 88), (121, 120, 88, 89), (122, 121, 89, 90), (123, 122, 90, 91), (92, 124, 123, 91), (125, 124, 92, 93), (126, 125, 93, 94), (127, 126, 94, 95), (128, 127, 95, 96), (97, 128, 96, 65), (129, 130, 97, 98), (99, 131, 129, 98), (132, 131, 99, 100), (101, 133, 132, 100), (134, 133, 101, 102), (103, 135, 134, 102), (136, 135, 103, 104), (137, 136, 104, 105), (138, 137, 105, 106), (107, 139, 138, 106), (140, 139, 107, 108), (141, 140, 108, 109), (142, 141, 109, 110), (143, 142, 110, 111), (144, 143, 111, 112), (145, 144, 112, 113), (114, 146, 145, 113), (147, 146, 114, 115), (148, 147, 115, 116), (149, 148, 116, 117), (150, 149, 117, 118), (151, 150, 118, 119), (152, 151, 119, 120), (153, 152, 120, 121), (154, 153, 121, 122), (155, 154, 122, 123), (124, 156, 155, 123), (157, 156, 124, 125), (158, 157, 125, 126), (159, 158, 126, 127), (160, 159, 127, 128), (130, 160, 128, 97), (161, 162, 130, 129), (131, 163, 161, 129), (164, 163, 131, 132), (133, 165, 164, 132), (166, 165, 133, 134), (135, 167, 166, 134), (168, 167, 135, 136), (169, 168, 136, 137), (170, 169, 137, 138), (139, 171, 170, 138), (172, 171, 139, 140), (173, 172, 140, 141), (174, 173, 141, 142), (175, 174, 142, 143), (176, 175, 143, 144), (177, 176, 144, 145), (146, 178, 177, 145), (179, 178, 146, 147), (180, 179, 147, 148), (181, 180, 148, 149), (182, 181, 149, 150), (183, 182, 150, 151), (184, 183, 151, 152), (185, 184, 152, 153), (186, 185, 153, 154), (187, 186, 154, 155), (156, 188, 187, 155), (189, 188, 156, 157), (190, 189, 157, 158), (191, 190, 158, 159), (192, 191, 159, 160), (162, 192, 160, 130), (193, 194, 162, 161), (163, 195, 193, 161), (196, 195, 163, 164), (165, 197, 196, 164), (198, 197, 165, 166), (167, 198, 166), (199, 198, 167, 168), (199, 168, 169), (200, 199, 169, 170), (171, 201, 200, 170), (201, 171, 172), (202, 201, 172, 173), (203, 202, 173, 174), (204, 203, 174, 175), (205, 204, 175, 176), (206, 205, 176, 177), (178, 207, 206, 177), (208, 207, 178, 179), (209, 208, 179, 180), (210, 209, 180, 181), (211, 210, 181, 182), (211, 182, 183), (212, 211, 183, 184), (213, 212, 186, 187), (188, 213, 187), (214, 213, 188, 189), (215, 214, 189, 190), (216, 215, 190, 191), (217, 216, 191, 192), (194, 217, 192, 162), (218, 231, 194, 193), (195, 218, 193), (219, 218, 195, 196), (197, 219, 196), (220, 219, 197, 198), (221, 220, 198, 199), (221, 199, 200), (201, 222, 221, 200), (223, 222, 201, 202), (223, 202, 203), (224, 223, 203, 204), (224, 204, 205), (225, 224, 205, 206), (207, 225, 206), (226, 225, 207, 208), (226, 208, 209), (227, 226, 209, 210), (227, 210, 211), (229, 213, 214), (230, 229, 214, 215), (230, 215, 216), (231, 230, 216, 217), (231, 217, 194), (232, 218, 219), (233, 220, 221), (236, 235, 225, 226), (236, 226, 227), (238, 229, 230), (239, 238, 230, 231), (233, 234, 240), (238, 239, 240), (184, 185, 186, 212), (239, 232, 233, 240), (234, 235, 236, 240), (236, 237, 238, 240), (228, 229, 238, 237), (236, 227, 228, 237), (234, 224, 225, 235), (222, 223, 224, 234), (221, 222, 234, 233), (219, 220, 233, 232), (231, 218, 232, 239), (212, 213, 229, 228), (227, 211, 212, 228)])
me_vitre_mesh.polygons.foreach_set('use_smooth', [True] * 234)
_uv = me_vitre_mesh.uv_layers.new(name='UVMap')
_uv.uv.foreach_set('vector', [0.7529, 0.8784, 0.8218, 0.8218, 0.8536, 0.8536, 0.7778, 0.9157, 0.6914, 0.9619, 0.6742, 0.9205, 0.7529, 0.8784, 0.7778, 0.9157, 0.5888, 0.9464, 0.6742, 0.9205, 0.6914, 0.9619, 0.5975, 0.9904, 0.5, 1.0, 0.5, 0.9552, 0.5888, 0.9464, 0.5975, 0.9904, 0.4112, 0.9464, 0.5, 0.9552, 0.5, 1.0, 0.4025, 0.9904, 0.3087, 0.9619, 0.3258, 0.9205, 0.4112, 0.9464, 0.4025, 0.9904, 0.2471, 0.8784, 0.3258, 0.9205, 0.3087, 0.9619, 0.2222, 0.9157, 0.1782, 0.8218, 0.2471, 0.8784, 0.2222, 0.9157, 0.1465, 0.8536, 0.1216, 0.7529, 0.1782, 0.8218, 0.1465, 0.8536, 0.08427, 0.7778, 0.03808, 0.6913, 0.07952, 0.6742, 0.1216, 0.7529, 0.08427, 0.7778, 0.0536, 0.5888, 0.07952, 0.6742, 0.03808, 0.6913, 0.009614, 0.5975, 0.04487, 0.5, 0.0536, 0.5888, 0.009614, 0.5975, 0.0, 0.5, 0.0536, 0.4112, 0.04487, 0.5, 0.0, 0.5, 0.009614, 0.4024, 0.07952, 0.3258, 0.0536, 0.4112, 0.009614, 0.4024, 0.03808, 0.3087, 0.1216, 0.2471, 0.07952, 0.3258, 0.03808, 0.3087, 0.08427, 0.2222, 0.1782, 0.1781, 0.1216, 0.2471, 0.08427, 0.2222, 0.1465, 0.1464, 0.2222, 0.08425, 0.2471, 0.1216, 0.1782, 0.1781, 0.1465, 0.1464, 0.3258, 0.07952, 0.2471, 0.1216, 0.2222, 0.08425, 0.3087, 0.03808, 0.4112, 0.0536, 0.3258, 0.07952, 0.3087, 0.03808, 0.4025, 0.009614, 0.5, 0.04484, 0.4112, 0.0536, 0.4025, 0.009614, 0.5, 0.0, 0.5888, 0.0536, 0.5, 0.04484, 0.5, 0.0, 0.5975, 0.009614, 0.6742, 0.07952, 0.5888, 0.0536, 0.5975, 0.009614, 0.6914, 0.03808, 0.7529, 0.1216, 0.6742, 0.07952, 0.6914, 0.03808, 0.7778, 0.08425, 0.8218, 0.1782, 0.7529, 0.1216, 0.7778, 0.08425, 0.8536, 0.1464, 0.8784, 0.2471, 0.8218, 0.1782, 0.8536, 0.1464, 0.9158, 0.2222, 0.9205, 0.3258, 0.8784, 0.2471, 0.9158, 0.2222, 0.9619, 0.3087, 0.9904, 0.4024, 0.9464, 0.4112, 0.9205, 0.3258, 0.9619, 0.3087, 0.9552, 0.5, 0.9464, 0.4112, 0.9904, 0.4024, 1.0, 0.5, 0.9464, 0.5888, 0.9552, 0.5, 1.0, 0.5, 0.9904, 0.5975, 0.9205, 0.6742, 0.9464, 0.5888, 0.9904, 0.5975, 0.9619, 0.6913, 0.8784, 0.7529, 0.9205, 0.6742, 0.9619, 0.6913, 0.9158, 0.7778, 0.8218, 0.8218, 0.8784, 0.7529, 0.9158, 0.7778, 0.8536, 0.8536, 0.7242, 0.8355, 0.7853, 0.7853, 0.8218, 0.8218, 0.7529, 0.8784, 0.6742, 0.9205, 0.6544, 0.8728, 0.7242, 0.8355, 0.7529, 0.8784, 0.5787, 0.8957, 0.6544, 0.8728, 0.6742, 0.9205, 0.5888, 0.9464, 0.5, 0.9552, 0.5, 0.9035, 0.5787, 0.8957, 0.5888, 0.9464, 0.4213, 0.8957, 0.5, 0.9035, 0.5, 0.9552, 0.4112, 0.9464, 0.3258, 0.9205, 0.3456, 0.8728, 0.4213, 0.8957, 0.4112, 0.9464, 0.2758, 0.8355, 0.3456, 0.8728, 0.3258, 0.9205, 0.2471, 0.8784, 0.2147, 0.7853, 0.2758, 0.8355, 0.2471, 0.8784, 0.1782, 0.8218, 0.1645, 0.7241, 0.2147, 0.7853, 0.1782, 0.8218, 0.1216, 0.7529, 0.07952, 0.6742, 0.1272, 0.6544, 0.1645, 0.7241, 0.1216, 0.7529, 0.1043, 0.5787, 0.1272, 0.6544, 0.07952, 0.6742, 0.0536, 0.5888, 0.09651, 0.5, 0.1043, 0.5787, 0.0536, 0.5888, 0.04487, 0.5, 0.1043, 0.4213, 0.09651, 0.5, 0.04487, 0.5, 0.0536, 0.4112, 0.1272, 0.3456, 0.1043, 0.4213, 0.0536, 0.4112, 0.07952, 0.3258, 0.1645, 0.2758, 0.1272, 0.3456, 0.07952, 0.3258, 0.1216, 0.2471, 0.2147, 0.2147, 0.1645, 0.2758, 0.1216, 0.2471, 0.1782, 0.1781, 0.2471, 0.1216, 0.2758, 0.1645, 0.2147, 0.2147, 0.1782, 0.1781, 0.3456, 0.1272, 0.2758, 0.1645, 0.2471, 0.1216, 0.3258, 0.07952, 0.4213, 0.1043, 0.3456, 0.1272, 0.3258, 0.07952, 0.4112, 0.0536, 0.5, 0.09652, 0.4213, 0.1043, 0.4112, 0.0536, 0.5, 0.04484, 0.5787, 0.1043, 0.5, 0.09652, 0.5, 0.04484, 0.5888, 0.0536, 0.6544, 0.1272, 0.5787, 0.1043, 0.5888, 0.0536, 0.6742, 0.07952, 0.7242, 0.1645, 0.6544, 0.1272, 0.6742, 0.07952, 0.7529, 0.1216, 0.7853, 0.2147, 0.7242, 0.1645, 0.7529, 0.1216, 0.8218, 0.1782, 0.8355, 0.2758, 0.7853, 0.2147, 0.8218, 0.1782, 0.8784, 0.2471, 0.8728, 0.3456, 0.8355, 0.2758, 0.8784, 0.2471, 0.9205, 0.3258, 0.9464, 0.4112, 0.8957, 0.4213, 0.8728, 0.3456, 0.9205, 0.3258, 0.9035, 0.5, 0.8957, 0.4213, 0.9464, 0.4112, 0.9552, 0.5, 0.8957, 0.5787, 0.9035, 0.5, 0.9552, 0.5, 0.9464, 0.5888, 0.8728, 0.6544, 0.8957, 0.5787, 0.9464, 0.5888, 0.9205, 0.6742, 0.8355, 0.7241, 0.8728, 0.6544, 0.9205, 0.6742, 0.8784, 0.7529, 0.7853, 0.7853, 0.8355, 0.7241, 0.8784, 0.7529, 0.8218, 0.8218, 0.6883, 0.7818, 0.7396, 0.7396, 0.7853, 0.7853, 0.7242, 0.8355, 0.6544, 0.8728, 0.6297, 0.8131, 0.6883, 0.7818, 0.7242, 0.8355, 0.5661, 0.8324, 0.6297, 0.8131, 0.6544, 0.8728, 0.5787, 0.8957, 0.5, 0.9035, 0.5, 0.8389, 0.5661, 0.8324, 0.5787, 0.8957, 0.4339, 0.8324, 0.5, 0.8389, 0.5, 0.9035, 0.4213, 0.8957, 0.3456, 0.8728, 0.3703, 0.8131, 0.4339, 0.8324, 0.4213, 0.8957, 0.3118, 0.7818, 0.3703, 0.8131, 0.3456, 0.8728, 0.2758, 0.8355, 0.2604, 0.7396, 0.3118, 0.7818, 0.2758, 0.8355, 0.2147, 0.7853, 0.2182, 0.6883, 0.2604, 0.7396, 0.2147, 0.7853, 0.1645, 0.7241, 0.1272, 0.6544, 0.1869, 0.6297, 0.2182, 0.6883, 0.1645, 0.7241, 0.1676, 0.5661, 0.1869, 0.6297, 0.1272, 0.6544, 0.1043, 0.5787, 0.1611, 0.5, 0.1676, 0.5661, 0.1043, 0.5787, 0.09651, 0.5, 0.1676, 0.4339, 0.1611, 0.5, 0.09651, 0.5, 0.1043, 0.4213, 0.1869, 0.3703, 0.1676, 0.4339, 0.1043, 0.4213, 0.1272, 0.3456, 0.2182, 0.3117, 0.1869, 0.3703, 0.1272, 0.3456, 0.1645, 0.2758, 0.2604, 0.2604, 0.2182, 0.3117, 0.1645, 0.2758, 0.2147, 0.2147, 0.2758, 0.1645, 0.3118, 0.2182, 0.2604, 0.2604, 0.2147, 0.2147, 0.3703, 0.1869, 0.3118, 0.2182, 0.2758, 0.1645, 0.3456, 0.1272, 0.4339, 0.1676, 0.3703, 0.1869, 0.3456, 0.1272, 0.4213, 0.1043, 0.5, 0.1611, 0.4339, 0.1676, 0.4213, 0.1043, 0.5, 0.09652, 0.5661, 0.1676, 0.5, 0.1611, 0.5, 0.09652, 0.5787, 0.1043, 0.6297, 0.1869, 0.5661, 0.1676, 0.5787, 0.1043, 0.6544, 0.1272, 0.6883, 0.2182, 0.6297, 0.1869, 0.6544, 0.1272, 0.7242, 0.1645, 0.7396, 0.2604, 0.6883, 0.2182, 0.7242, 0.1645, 0.7853, 0.2147, 0.7818, 0.3117, 0.7396, 0.2604, 0.7853, 0.2147, 0.8355, 0.2758, 0.8131, 0.3703, 0.7818, 0.3117, 0.8355, 0.2758, 0.8728, 0.3456, 0.8957, 0.4213, 0.8324, 0.4339, 0.8131, 0.3703, 0.8728, 0.3456, 0.8389, 0.5, 0.8324, 0.4339, 0.8957, 0.4213, 0.9035, 0.5, 0.8324, 0.5661, 0.8389, 0.5, 0.9035, 0.5, 0.8957, 0.5787, 0.8131, 0.6297, 0.8324, 0.5661, 0.8957, 0.5787, 0.8728, 0.6544, 0.7818, 0.6883, 0.8131, 0.6297, 0.8728, 0.6544, 0.8355, 0.7241, 0.7396, 0.7396, 0.7818, 0.6883, 0.8355, 0.7241, 0.7853, 0.7853, 0.6508, 0.7257, 0.692, 0.6919, 0.7396, 0.7396, 0.6883, 0.7818, 0.6297, 0.8131, 0.6039, 0.7508, 0.6508, 0.7257, 0.6883, 0.7818, 0.553, 0.7662, 0.6039, 0.7508, 0.6297, 0.8131, 0.5661, 0.8324, 0.5, 0.8389, 0.5, 0.7714, 0.553, 0.7662, 0.5661, 0.8324, 0.4471, 0.7662, 0.5, 0.7714, 0.5, 0.8389, 0.4339, 0.8324, 0.3703, 0.8131, 0.3961, 0.7508, 0.4471, 0.7662, 0.4339, 0.8324, 0.3492, 0.7257, 0.3961, 0.7508, 0.3703, 0.8131, 0.3118, 0.7818, 0.3081, 0.6919, 0.3492, 0.7257, 0.3118, 0.7818, 0.2604, 0.7396, 0.2743, 0.6508, 0.3081, 0.6919, 0.2604, 0.7396, 0.2182, 0.6883, 0.1869, 0.6297, 0.2492, 0.6039, 0.2743, 0.6508, 0.2182, 0.6883, 0.2338, 0.553, 0.2492, 0.6039, 0.1869, 0.6297, 0.1676, 0.5661, 0.2286, 0.5, 0.2338, 0.553, 0.1676, 0.5661, 0.1611, 0.5, 0.2338, 0.447, 0.2286, 0.5, 0.1611, 0.5, 0.1676, 0.4339, 0.2492, 0.3961, 0.2338, 0.447, 0.1676, 0.4339, 0.1869, 0.3703, 0.2743, 0.3492, 0.2492, 0.3961, 0.1869, 0.3703, 0.2182, 0.3117, 0.3081, 0.3081, 0.2743, 0.3492, 0.2182, 0.3117, 0.2604, 0.2604, 0.3118, 0.2182, 0.3492, 0.2743, 0.3081, 0.3081, 0.2604, 0.2604, 0.3961, 0.2492, 0.3492, 0.2743, 0.3118, 0.2182, 0.3703, 0.1869, 0.4471, 0.2338, 0.3961, 0.2492, 0.3703, 0.1869, 0.4339, 0.1676, 0.5, 0.2286, 0.4471, 0.2338, 0.4339, 0.1676, 0.5, 0.1611, 0.553, 0.2338, 0.5, 0.2286, 0.5, 0.1611, 0.5661, 0.1676, 0.6039, 0.2492, 0.553, 0.2338, 0.5661, 0.1676, 0.6297, 0.1869, 0.6508, 0.2743, 0.6039, 0.2492, 0.6297, 0.1869, 0.6883, 0.2182, 0.692, 0.3081, 0.6508, 0.2743, 0.6883, 0.2182, 0.7396, 0.2604, 0.7257, 0.3492, 0.692, 0.3081, 0.7396, 0.2604, 0.7818, 0.3117, 0.7508, 0.3961, 0.7257, 0.3492, 0.7818, 0.3117, 0.8131, 0.3703, 0.8324, 0.4339, 0.7662, 0.447, 0.7508, 0.3961, 0.8131, 0.3703, 0.7714, 0.5, 0.7662, 0.447, 0.8324, 0.4339, 0.8389, 0.5, 0.7662, 0.553, 0.7714, 0.5, 0.8389, 0.5, 0.8324, 0.5661, 0.7508, 0.6039, 0.7662, 0.553, 0.8324, 0.5661, 0.8131, 0.6297, 0.7257, 0.6508, 0.7508, 0.6039, 0.8131, 0.6297, 0.7818, 0.6883, 0.692, 0.6919, 0.7257, 0.6508, 0.7818, 0.6883, 0.7396, 0.7396, 0.6093, 0.6635, 0.639, 0.639, 0.692, 0.6919, 0.6508, 0.7257, 0.6039, 0.7508, 0.5752, 0.6816, 0.6093, 0.6635, 0.6508, 0.7257, 0.5384, 0.6928, 0.5752, 0.6816, 0.6039, 0.7508, 0.553, 0.7662, 0.5, 0.7714, 0.5, 0.6966, 0.5384, 0.6928, 0.553, 0.7662, 0.4617, 0.6928, 0.5, 0.6966, 0.5, 0.7714, 0.4471, 0.7662, 0.3961, 0.7508, 0.4248, 0.6816, 0.4617, 0.6928, 0.4471, 0.7662, 0.3908, 0.6635, 0.4248, 0.6816, 0.3961, 0.7508, 0.3492, 0.7257, 0.361, 0.639, 0.3908, 0.6635, 0.3492, 0.7257, 0.3081, 0.6919, 0.3366, 0.6092, 0.361, 0.639, 0.3081, 0.6919, 0.2743, 0.6508, 0.2492, 0.6039, 0.3184, 0.5752, 0.3366, 0.6092, 0.2743, 0.6508, 0.3072, 0.5384, 0.3184, 0.5752, 0.2492, 0.6039, 0.2338, 0.553, 0.3034, 0.5, 0.3072, 0.5384, 0.2338, 0.553, 0.2286, 0.5, 0.3072, 0.4616, 0.3034, 0.5, 0.2286, 0.5, 0.2338, 0.447, 0.3184, 0.4248, 0.3072, 0.4616, 0.2338, 0.447, 0.2492, 0.3961, 0.3366, 0.3908, 0.3184, 0.4248, 0.2492, 0.3961, 0.2743, 0.3492, 0.361, 0.361, 0.3366, 0.3908, 0.2743, 0.3492, 0.3081, 0.3081, 0.3492, 0.2743, 0.3908, 0.3365, 0.361, 0.361, 0.3081, 0.3081, 0.4248, 0.3184, 0.3908, 0.3365, 0.3492, 0.2743, 0.3961, 0.2492, 0.4617, 0.3072, 0.4248, 0.3184, 0.3961, 0.2492, 0.4471, 0.2338, 0.5, 0.3034, 0.4617, 0.3072, 0.4471, 0.2338, 0.5, 0.2286, 0.5384, 0.3072, 0.5, 0.3034, 0.5, 0.2286, 0.553, 0.2338, 0.5752, 0.3184, 0.5384, 0.3072, 0.553, 0.2338, 0.6039, 0.2492, 0.6093, 0.3365, 0.5752, 0.3184, 0.6039, 0.2492, 0.6508, 0.2743, 0.639, 0.361, 0.6093, 0.3365, 0.6508, 0.2743, 0.692, 0.3081, 0.6635, 0.3908, 0.639, 0.361, 0.692, 0.3081, 0.7257, 0.3492, 0.6816, 0.4248, 0.6635, 0.3908, 0.7257, 0.3492, 0.7508, 0.3961, 0.7662, 0.447, 0.6928, 0.4616, 0.6816, 0.4248, 0.7508, 0.3961, 0.6966, 0.5, 0.6928, 0.4616, 0.7662, 0.447, 0.7714, 0.5, 0.6928, 0.5384, 0.6966, 0.5, 0.7714, 0.5, 0.7662, 0.553, 0.6816, 0.5752, 0.6928, 0.5384, 0.7662, 0.553, 0.7508, 0.6039, 0.6635, 0.6092, 0.6816, 0.5752, 0.7508, 0.6039, 0.7257, 0.6508, 0.639, 0.639, 0.6635, 0.6092, 0.7257, 0.6508, 0.692, 0.6919, 0.5723, 0.6082, 0.592, 0.592, 0.639, 0.639, 0.6093, 0.6635, 0.5752, 0.6816, 0.5498, 0.6202, 0.5723, 0.6082, 0.6093, 0.6635, 0.5254, 0.6276, 0.5498, 0.6202, 0.5752, 0.6816, 0.5384, 0.6928, 0.5, 0.6966, 0.5, 0.6301, 0.5254, 0.6276, 0.5384, 0.6928, 0.4746, 0.6276, 0.5, 0.6301, 0.5, 0.6966, 0.4617, 0.6928, 0.4248, 0.6816, 0.4746, 0.6276, 0.4617, 0.6928, 0.4277, 0.6082, 0.4746, 0.6276, 0.4248, 0.6816, 0.3908, 0.6635, 0.4277, 0.6082, 0.3908, 0.6635, 0.361, 0.639, 0.3918, 0.5723, 0.4277, 0.6082, 0.361, 0.639, 0.3366, 0.6092, 0.3184, 0.5752, 0.3724, 0.5254, 0.3918, 0.5723, 0.3366, 0.6092, 0.3724, 0.5254, 0.3184, 0.5752, 0.3072, 0.5384, 0.3699, 0.5, 0.3724, 0.5254, 0.3072, 0.5384, 0.3034, 0.5, 0.3724, 0.4746, 0.3699, 0.5, 0.3034, 0.5, 0.3072, 0.4616, 0.3798, 0.4502, 0.3724, 0.4746, 0.3072, 0.4616, 0.3184, 0.4248, 0.3918, 0.4277, 0.3798, 0.4502, 0.3184, 0.4248, 0.3366, 0.3908, 0.408, 0.408, 0.3918, 0.4277, 0.3366, 0.3908, 0.361, 0.361, 0.3908, 0.3365, 0.4277, 0.3918, 0.408, 0.408, 0.361, 0.361, 0.4502, 0.3798, 0.4277, 0.3918, 0.3908, 0.3365, 0.4248, 0.3184, 0.4746, 0.3724, 0.4502, 0.3798, 0.4248, 0.3184, 0.4617, 0.3072, 0.5, 0.3699, 0.4746, 0.3724, 0.4617, 0.3072, 0.5, 0.3034, 0.5498, 0.3798, 0.5, 0.3699, 0.5, 0.3034, 0.5384, 0.3072, 0.5498, 0.3798, 0.5384, 0.3072, 0.5752, 0.3184, 0.592, 0.408, 0.5498, 0.3798, 0.5752, 0.3184, 0.6093, 0.3365, 0.6202, 0.4502, 0.592, 0.408, 0.6635, 0.3908, 0.6816, 0.4248, 0.6928, 0.4616, 0.6202, 0.4502, 0.6816, 0.4248, 0.6301, 0.5, 0.6202, 0.4502, 0.6928, 0.4616, 0.6966, 0.5, 0.6276, 0.5254, 0.6301, 0.5, 0.6966, 0.5, 0.6928, 0.5384, 0.6202, 0.5498, 0.6276, 0.5254, 0.6928, 0.5384, 0.6816, 0.5752, 0.6082, 0.5723, 0.6202, 0.5498, 0.6816, 0.5752, 0.6635, 0.6092, 0.592, 0.592, 0.6082, 0.5723, 0.6635, 0.6092, 0.639, 0.639, 0.5393, 0.5588, 0.5589, 0.5393, 0.592, 0.592, 0.5723, 0.6082, 0.5498, 0.6202, 0.5393, 0.5588, 0.5723, 0.6082, 0.5138, 0.5694, 0.5393, 0.5588, 0.5498, 0.6202, 0.5254, 0.6276, 0.5, 0.6301, 0.5138, 0.5694, 0.5254, 0.6276, 0.4862, 0.5694, 0.5138, 0.5694, 0.5, 0.6301, 0.4746, 0.6276, 0.4607, 0.5588, 0.4862, 0.5694, 0.4746, 0.6276, 0.4277, 0.6082, 0.4607, 0.5588, 0.4277, 0.6082, 0.3918, 0.5723, 0.3724, 0.5254, 0.4306, 0.5138, 0.4607, 0.5588, 0.3918, 0.5723, 0.4306, 0.4862, 0.4306, 0.5138, 0.3724, 0.5254, 0.3699, 0.5, 0.4306, 0.4862, 0.3699, 0.5, 0.3724, 0.4746, 0.4412, 0.4607, 0.4306, 0.4862, 0.3724, 0.4746, 0.3798, 0.4502, 0.4412, 0.4607, 0.3798, 0.4502, 0.3918, 0.4277, 0.4607, 0.4412, 0.4412, 0.4607, 0.3918, 0.4277, 0.408, 0.408, 0.4277, 0.3918, 0.4607, 0.4412, 0.408, 0.408, 0.4862, 0.4306, 0.4607, 0.4412, 0.4277, 0.3918, 0.4502, 0.3798, 0.4862, 0.4306, 0.4502, 0.3798, 0.4746, 0.3724, 0.5138, 0.4306, 0.4862, 0.4306, 0.4746, 0.3724, 0.5, 0.3699, 0.5138, 0.4306, 0.5, 0.3699, 0.5498, 0.3798, 0.5695, 0.4862, 0.6202, 0.4502, 0.6301, 0.5, 0.5695, 0.5138, 0.5695, 0.4862, 0.6301, 0.5, 0.6276, 0.5254, 0.5695, 0.5138, 0.6276, 0.5254, 0.6202, 0.5498, 0.5589, 0.5393, 0.5695, 0.5138, 0.6202, 0.5498, 0.6082, 0.5723, 0.5589, 0.5393, 0.6082, 0.5723, 0.592, 0.592, 0.5142, 0.5343, 0.5393, 0.5588, 0.5138, 0.5694, 0.4858, 0.5343, 0.4862, 0.5694, 0.4607, 0.5588, 0.5, 0.4629, 0.4794, 0.4691, 0.4607, 0.4412, 0.4862, 0.4306, 0.5, 0.4629, 0.4862, 0.4306, 0.5138, 0.4306, 0.5371, 0.5, 0.5695, 0.4862, 0.5695, 0.5138, 0.5308, 0.5206, 0.5371, 0.5, 0.5695, 0.5138, 0.5589, 0.5393, 0.4858, 0.5343, 0.4657, 0.4858, 0.5, 0.5, 0.5371, 0.5, 0.5308, 0.5206, 0.5, 0.5, 0.6093, 0.3365, 0.639, 0.361, 0.6635, 0.3908, 0.592, 0.408, 0.5308, 0.5206, 0.5142, 0.5343, 0.4858, 0.5343, 0.5, 0.5, 0.4657, 0.4858, 0.4794, 0.4691, 0.5, 0.4629, 0.5, 0.5, 0.5, 0.4629, 0.5263, 0.4738, 0.5371, 0.5, 0.5, 0.5, 0.55, 0.45, 0.5695, 0.4862, 0.5371, 0.5, 0.5263, 0.4738, 0.5, 0.4629, 0.5138, 0.4306, 0.55, 0.45, 0.5263, 0.4738, 0.4657, 0.4858, 0.4412, 0.4607, 0.4607, 0.4412, 0.4794, 0.4691, 0.4306, 0.5138, 0.4306, 0.4862, 0.4412, 0.4607, 0.4657, 0.4858, 0.4607, 0.5588, 0.4306, 0.5138, 0.4657, 0.4858, 0.4858, 0.5343, 0.5138, 0.5694, 0.4862, 0.5694, 0.4858, 0.5343, 0.5142, 0.5343, 0.5589, 0.5393, 0.5393, 0.5588, 0.5142, 0.5343, 0.5308, 0.5206, 0.592, 0.408, 0.6202, 0.4502, 0.5695, 0.4862, 0.55, 0.45, 0.5138, 0.4306, 0.5498, 0.3798, 0.592, 0.408, 0.55, 0.45])
me_vitre_mesh.materials.append(mat_transparent)
me_vitre_mesh.use_remesh_preserve_volume = False
me_vitre_mesh.use_remesh_preserve_attributes = False
me_vitre_mesh.use_mirror_vertex_groups = False
me_vitre_mesh.update()

# ---- objects
ob_needle = bpy.data.objects.new('needle', me_needle_mesh)
ob_fond = bpy.data.objects.new('fond', me_fond_mesh)
ob_face = bpy.data.objects.new('face', me_face_mesh)
ob_vitre = bpy.data.objects.new('vitre', me_vitre_mesh)

# ---- transforms, parenting, visibility, modifiers, constraints
ob_needle.location = (-0.0002255, 0.0, 0.0)
ob_needle.lineart.crease_threshold = 0.0
_m = ob_needle.modifiers.new('Auto Smooth', 'NODES')
_m.node_group = ng_auto_smooth
_gi = [s.identifier for s in ng_auto_smooth.interface.items_tree if s.item_type == 'SOCKET' and s.in_out == 'INPUT']
_m[_gi[1]] = 0.7854  # Angle
ob_fond.location = (0.0, 0.0, 0.0)
ob_fond.lineart.crease_threshold = 0.0
_m = ob_fond.modifiers.new('Auto Smooth', 'NODES')
_m.node_group = ng_auto_smooth
_gi = [s.identifier for s in ng_auto_smooth.interface.items_tree if s.item_type == 'SOCKET' and s.in_out == 'INPUT']
_m[_gi[1]] = 0.7854  # Angle
ob_face.location = (0.001215, 0.0, 0.0)
ob_face.lineart.crease_threshold = 0.0
_m = ob_face.modifiers.new('Auto Smooth', 'NODES')
_m.node_group = ng_auto_smooth
_gi = [s.identifier for s in ng_auto_smooth.interface.items_tree if s.item_type == 'SOCKET' and s.in_out == 'INPUT']
_m[_gi[1]] = 0.7854  # Angle
ob_vitre.location = (0.0, 0.0, 0.0)
ob_vitre.display_type = 'SOLID'
ob_vitre.show_transparent = True
ob_vitre.lineart.crease_threshold = 0.0
_m = ob_vitre.modifiers.new('Auto Smooth', 'NODES')
_m.node_group = ng_auto_smooth
_gi = [s.identifier for s in ng_auto_smooth.interface.items_tree if s.item_type == 'SOCKET' and s.in_out == 'INPUT']
_m[_gi[1]] = 0.5236  # Angle

# ---- collection membership
col_collection_1.objects.link(ob_needle)
col_collection_1.objects.link(ob_fond)
col_collection_1.objects.link(ob_face)
col_collection_2.objects.link(ob_vitre)

# ---- scene / render settings (as saved in the file)
scene.frame_start = 1; scene.frame_end = 250; scene.frame_set(1)
scene.render.engine = 'BLENDER_EEVEE_NEXT'
scene.render.image_settings.color_mode = 'RGB'
scene.render.image_settings.compression = 90
scene.render.resolution_percentage = 50
scene.render.dither_intensity = 0.0
scene.render.bake_margin = 2
scene.render.bake_bias = 0.0
scene.cycles.use_denoising = False
scene.cycles.samples = 10
scene.cycles.sampling_pattern = 'TABULATED_SOBOL'
scene.cycles.light_sampling_threshold = 0.0
scene.cycles.use_adaptive_sampling = False
scene.cycles.use_light_tree = False
scene.cycles.blur_glossy = 0.0
scene.cycles.volume_bounces = 1
scene.cycles.pixel_filter_type = 'GAUSSIAN'
scene.cycles.sample_clamp_indirect = 0.0
scene.view_settings.view_transform = 'Standard'
bpy.context.view_layer.update()

# ---- added for rendering (the .blend has no active camera and no usable light): camera, sun
cam_auto = bpy.data.cameras.new('AutoCamera')
cam_auto.lens = 50.0
cam_auto.sensor_width = 36.0
cam_auto.clip_end = 1000.0
ob_auto_camera = bpy.data.objects.new('AutoCamera', cam_auto)
scene.collection.objects.link(ob_auto_camera)
ob_auto_camera.location = (0.18642, -0.222053, 0.148036)
ob_auto_camera.rotation_euler = (1.09748, -7.21219e-08, 0.694738)
scene.camera = ob_auto_camera
light_auto_sun = bpy.data.lights.new('AutoSun', 'SUN')
light_auto_sun.energy = 3.0
light_auto_sun.angle = 0.0523599
ob_auto_sun = bpy.data.objects.new('AutoSun', light_auto_sun)
scene.collection.objects.link(ob_auto_sun)
ob_auto_sun.rotation_euler = (0.872665, 0.174533, 0.523599)
bpy.context.view_layer.update()
